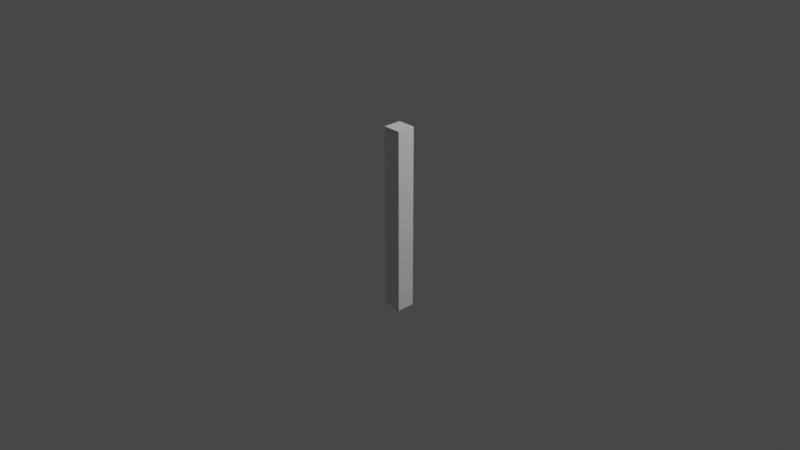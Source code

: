 # Source: Barra.blend  (saved by Blender 3.2.14; exported with 4.5.12 LTS)
import bpy
from mathutils import Matrix  # noqa: F401  (used for matrix-valued properties, if any)

bpy.ops.wm.read_factory_settings(use_empty=True)
scene = bpy.context.scene
scene.name = 'Scene'

# ---- collections
col_collection = bpy.data.collections.new('Collection'); scene.collection.children.link(col_collection)

# ---- materials (node trees are filled in below, after node groups)
mat_material = bpy.data.materials.new('Material')
mat_material.alpha_threshold = 0.0
mat_material.use_transparent_shadow = False
mat_material.line_color = (0.0, 0.0, 0.0, 1.0)

# ---- material node trees
mat_material.use_nodes = True; mat_material.node_tree.nodes.clear()
_N = mat_material.node_tree.nodes; _L = mat_material.node_tree.links
n0 = _N.new('ShaderNodeOutputMaterial'); n0.name = 'Material Output'; n0.location = (300, 300)
n1 = _N.new('ShaderNodeBsdfPrincipled'); n1.name = 'Principled BSDF'; n1.location = (10, 300)
n1.distribution = 'GGX'
n1.subsurface_method = 'RANDOM_WALK_SKIN'
n1.inputs[2].default_value = 0.4
n1.inputs[3].default_value = 1.45
n1.inputs[27].default_value = (0.0, 0.0, 0.0, 1.0)
n1.inputs[28].default_value = 1.0
_L.new(n1.outputs[0], n0.inputs[0])
n0.is_active_output = True

# ---- world
world_world = bpy.data.worlds.new('World'); scene.world = world_world
world_world.use_nodes = True; world_world.node_tree.nodes.clear()
_N = world_world.node_tree.nodes; _L = world_world.node_tree.links
n0 = _N.new('ShaderNodeOutputWorld'); n0.name = 'World Output'; n0.location = (300, 300)
n1 = _N.new('ShaderNodeBackground'); n1.name = 'Background'; n1.location = (10, 300)
n1.inputs[0].default_value = (0.05088, 0.05088, 0.05088, 1.0)
_L.new(n1.outputs[0], n0.inputs[0])
n0.is_active_output = True
world_world.color = (0.05088, 0.05088, 0.05088)
world_world.use_sun_shadow = False
world_world.sun_shadow_jitter_overblur = 0.0

# ---- cameras
cam_camera = bpy.data.cameras.new('Camera')
cam_camera.clip_end = 100.0
cam_camera.ortho_scale = 7.314

# ---- lights
light_light = bpy.data.lights.new('Light', 'POINT')
light_light.transmission_factor = 0.0
light_light.energy = 1000.0
light_light.shadow_soft_size = 0.1
light_light.shadow_maximum_resolution = 0.006
light_light.use_absolute_resolution = True

# ---- meshes
me_cube = bpy.data.meshes.new('Cube')
me_cube.from_pydata([(1.0, 1.0, 1.0), (1.0, 1.0, -1.0), (1.0, -1.0, 1.0), (1.0, -1.0, -1.0), (-1.0, 1.0, 1.0), (-1.0, 1.0, -1.0), (-1.0, -1.0, 1.0), (-1.0, -1.0, -1.0)], [], [(0, 4, 6, 2), (3, 2, 6, 7), (7, 6, 4, 5), (5, 1, 3, 7), (1, 0, 2, 3), (5, 4, 0, 1)])
_uv = me_cube.uv_layers.new(name='UVMap')
_uv.uv.foreach_set('vector', [0.625, 0.5, 0.875, 0.5, 0.875, 0.75, 0.625, 0.75, 0.375, 0.75, 0.625, 0.75, 0.625, 1.0, 0.375, 1.0, 0.375, 0.0, 0.625, 0.0, 0.625, 0.25, 0.375, 0.25, 0.125, 0.5, 0.375, 0.5, 0.375, 0.75, 0.125, 0.75, 0.375, 0.5, 0.625, 0.5, 0.625, 0.75, 0.375, 0.75, 0.375, 0.25, 0.625, 0.25, 0.625, 0.5, 0.375, 0.5])
me_cube.materials.append(mat_material)
me_cube.use_mirror_vertex_groups = False
me_cube.update()

# ---- objects
ob_cube = bpy.data.objects.new('Cube', me_cube)
ob_light = bpy.data.objects.new('Light', light_light)
ob_camera = bpy.data.objects.new('Camera', cam_camera)

# ---- transforms, parenting, visibility, modifiers, constraints
ob_cube.location = (0.0, 0.0, 0.0)
ob_cube.scale = (0.1, 0.1, 1.0)
ob_cube.lock_rotations_4d = False
ob_cube.empty_display_type = 'ARROWS'
ob_cube.lineart.crease_threshold = 0.0
ob_light.location = (4.076, 1.005, 5.904)
ob_light.rotation_euler = (0.6503, 0.05522, 1.866)
ob_light.lock_rotations_4d = False
ob_light.empty_display_type = 'ARROWS'
ob_light.color = (0.0, 0.0, 0.0, 0.0)
ob_light.lineart.crease_threshold = 0.0
ob_camera.location = (7.359, -6.926, 4.958)
ob_camera.rotation_euler = (1.109, 0.0, 0.8149)
ob_camera.lock_rotations_4d = False
ob_camera.empty_display_type = 'ARROWS'
ob_camera.color = (0.0, 0.0, 0.0, 0.0)
ob_camera.display_type = 'WIRE'
ob_camera.lineart.crease_threshold = 0.0

# ---- collection membership
col_collection.objects.link(ob_cube)
col_collection.objects.link(ob_light)
col_collection.objects.link(ob_camera)

# ---- scene / render settings (as saved in the file)
scene.camera = ob_camera
scene.frame_start = 1; scene.frame_end = 250; scene.frame_set(1)
scene.render.engine = 'BLENDER_EEVEE_NEXT'
scene.cycles.sampling_pattern = 'TABULATED_SOBOL'
scene.cycles.use_light_tree = False
scene.view_settings.view_transform = 'Filmic'
bpy.context.view_layer.update()
